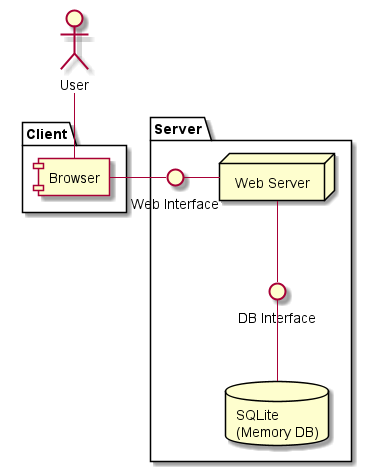

The diagram above was rendered by PlantUML. Its source (embedded in the PNG):
@startuml

       actor User


       package "Client" {
       component Browser

       }

       package "Server" {

       node webServ1 [
       Web Server
       ]

       interface "Web Interface" as webint
       interface "DB Interface" as dbint

       database db1[
       SQLite
       (Memory DB)
       ]
       }

       User -- Browser
       Browser - webint
       webint - webServ1
       webServ1 -- dbint
       dbint -- db1

       @enduml